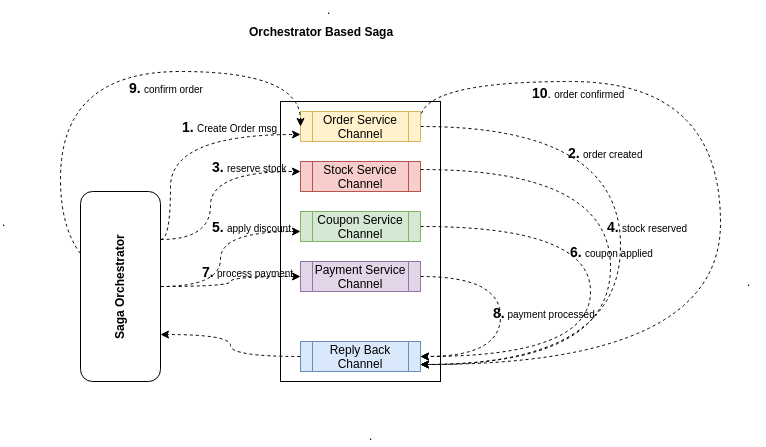

The diagram above was exported from draw.io. Its source (the exported page's mxGraphModel, read from the mxfile embedded in the PNG):
<mxGraphModel dx="793" dy="1668" grid="1" gridSize="10" guides="1" tooltips="1" connect="1" arrows="1" fold="1" page="1" pageScale="1" pageWidth="827" pageHeight="1169" math="0" shadow="0">
  <root>
    <mxCell id="0" />
    <mxCell id="1" parent="0" />
    <mxCell id="2" value="" style="rounded=0;whiteSpace=wrap;html=1;" vertex="1" parent="1">
      <mxGeometry x="300" y="70" width="160" height="280" as="geometry" />
    </mxCell>
    <mxCell id="3" style="edgeStyle=orthogonalEdgeStyle;curved=1;rounded=0;orthogonalLoop=1;jettySize=auto;html=1;exitX=1;exitY=0.25;exitDx=0;exitDy=0;entryX=1;entryY=0.75;entryDx=0;entryDy=0;dashed=1;" edge="1" source="4" target="13" parent="1">
      <mxGeometry relative="1" as="geometry">
        <Array as="points">
          <mxPoint x="630" y="138" />
          <mxPoint x="630" y="333" />
        </Array>
      </mxGeometry>
    </mxCell>
    <mxCell id="4" value="Stock Service Channel" style="shape=process;whiteSpace=wrap;html=1;backgroundOutline=1;fillColor=#f8cecc;strokeColor=#b85450;" vertex="1" parent="1">
      <mxGeometry x="320" y="130" width="120" height="30" as="geometry" />
    </mxCell>
    <mxCell id="5" style="edgeStyle=orthogonalEdgeStyle;curved=1;rounded=0;orthogonalLoop=1;jettySize=auto;html=1;exitX=1;exitY=0.5;exitDx=0;exitDy=0;entryX=1;entryY=0.5;entryDx=0;entryDy=0;dashed=1;" edge="1" source="6" target="13" parent="1">
      <mxGeometry relative="1" as="geometry">
        <Array as="points">
          <mxPoint x="610" y="195" />
          <mxPoint x="610" y="325" />
        </Array>
      </mxGeometry>
    </mxCell>
    <mxCell id="6" value="Coupon Service Channel" style="shape=process;whiteSpace=wrap;html=1;backgroundOutline=1;fillColor=#d5e8d4;strokeColor=#82b366;" vertex="1" parent="1">
      <mxGeometry x="320" y="180" width="120" height="30" as="geometry" />
    </mxCell>
    <mxCell id="7" style="edgeStyle=orthogonalEdgeStyle;curved=1;rounded=0;orthogonalLoop=1;jettySize=auto;html=1;exitX=1;exitY=0.5;exitDx=0;exitDy=0;entryX=1;entryY=0.75;entryDx=0;entryDy=0;dashed=1;" edge="1" source="9" target="13" parent="1">
      <mxGeometry relative="1" as="geometry">
        <Array as="points">
          <mxPoint x="640" y="95" />
          <mxPoint x="640" y="333" />
        </Array>
      </mxGeometry>
    </mxCell>
    <mxCell id="8" style="edgeStyle=orthogonalEdgeStyle;curved=1;rounded=0;orthogonalLoop=1;jettySize=auto;html=1;exitX=1;exitY=0.25;exitDx=0;exitDy=0;entryX=1;entryY=0.75;entryDx=0;entryDy=0;dashed=1;" edge="1" source="9" target="13" parent="1">
      <mxGeometry relative="1" as="geometry">
        <Array as="points">
          <mxPoint x="440" y="50" />
          <mxPoint x="740" y="50" />
          <mxPoint x="740" y="333" />
        </Array>
      </mxGeometry>
    </mxCell>
    <mxCell id="9" value="Order Service Channel" style="shape=process;whiteSpace=wrap;html=1;backgroundOutline=1;fillColor=#fff2cc;strokeColor=#d6b656;" vertex="1" parent="1">
      <mxGeometry x="320" y="80" width="120" height="30" as="geometry" />
    </mxCell>
    <mxCell id="10" style="edgeStyle=orthogonalEdgeStyle;curved=1;rounded=0;orthogonalLoop=1;jettySize=auto;html=1;exitX=1;exitY=0.5;exitDx=0;exitDy=0;entryX=1;entryY=0.5;entryDx=0;entryDy=0;dashed=1;" edge="1" source="11" target="13" parent="1">
      <mxGeometry relative="1" as="geometry">
        <Array as="points">
          <mxPoint x="520" y="245" />
          <mxPoint x="520" y="325" />
        </Array>
      </mxGeometry>
    </mxCell>
    <mxCell id="11" value="Payment Service Channel" style="shape=process;whiteSpace=wrap;html=1;backgroundOutline=1;fillColor=#e1d5e7;strokeColor=#9673a6;" vertex="1" parent="1">
      <mxGeometry x="320" y="230" width="120" height="30" as="geometry" />
    </mxCell>
    <mxCell id="12" style="edgeStyle=orthogonalEdgeStyle;curved=1;rounded=0;orthogonalLoop=1;jettySize=auto;html=1;exitX=0;exitY=0.5;exitDx=0;exitDy=0;entryX=1;entryY=0.75;entryDx=0;entryDy=0;dashed=1;" edge="1" source="13" target="19" parent="1">
      <mxGeometry relative="1" as="geometry" />
    </mxCell>
    <mxCell id="13" value="Reply Back Channel" style="shape=process;whiteSpace=wrap;html=1;backgroundOutline=1;fillColor=#dae8fc;strokeColor=#6c8ebf;" vertex="1" parent="1">
      <mxGeometry x="320" y="310" width="120" height="30" as="geometry" />
    </mxCell>
    <mxCell id="14" style="edgeStyle=orthogonalEdgeStyle;rounded=0;orthogonalLoop=1;jettySize=auto;html=1;exitX=1;exitY=0.25;exitDx=0;exitDy=0;entryX=0;entryY=0.75;entryDx=0;entryDy=0;curved=1;dashed=1;" edge="1" source="19" target="9" parent="1">
      <mxGeometry relative="1" as="geometry">
        <Array as="points">
          <mxPoint x="190" y="208" />
          <mxPoint x="190" y="103" />
        </Array>
      </mxGeometry>
    </mxCell>
    <mxCell id="15" style="edgeStyle=orthogonalEdgeStyle;rounded=0;orthogonalLoop=1;jettySize=auto;html=1;exitX=1;exitY=0.25;exitDx=0;exitDy=0;entryX=0.125;entryY=0.25;entryDx=0;entryDy=0;entryPerimeter=0;curved=1;dashed=1;" edge="1" source="19" target="2" parent="1">
      <mxGeometry relative="1" as="geometry">
        <Array as="points">
          <mxPoint x="230" y="208" />
          <mxPoint x="230" y="140" />
        </Array>
      </mxGeometry>
    </mxCell>
    <mxCell id="16" style="edgeStyle=orthogonalEdgeStyle;curved=1;rounded=0;orthogonalLoop=1;jettySize=auto;html=1;exitX=1;exitY=0.5;exitDx=0;exitDy=0;entryX=0.125;entryY=0.464;entryDx=0;entryDy=0;entryPerimeter=0;dashed=1;" edge="1" source="19" target="2" parent="1">
      <mxGeometry relative="1" as="geometry" />
    </mxCell>
    <mxCell id="17" style="edgeStyle=orthogonalEdgeStyle;curved=1;rounded=0;orthogonalLoop=1;jettySize=auto;html=1;exitX=1;exitY=0.5;exitDx=0;exitDy=0;entryX=0;entryY=0.5;entryDx=0;entryDy=0;dashed=1;" edge="1" source="19" target="11" parent="1">
      <mxGeometry relative="1" as="geometry" />
    </mxCell>
    <mxCell id="18" style="edgeStyle=orthogonalEdgeStyle;curved=1;rounded=0;orthogonalLoop=1;jettySize=auto;html=1;exitX=1;exitY=0.5;exitDx=0;exitDy=0;entryX=0;entryY=0.5;entryDx=0;entryDy=0;dashed=1;" edge="1" source="19" target="9" parent="1">
      <mxGeometry relative="1" as="geometry">
        <Array as="points">
          <mxPoint x="80" y="255" />
          <mxPoint x="80" y="40" />
          <mxPoint x="320" y="40" />
        </Array>
      </mxGeometry>
    </mxCell>
    <mxCell id="19" value="" style="rounded=1;whiteSpace=wrap;html=1;" vertex="1" parent="1">
      <mxGeometry x="100" y="160" width="80" height="190" as="geometry" />
    </mxCell>
    <mxCell id="20" value="&lt;b&gt;Saga Orchestrator&lt;/b&gt;" style="text;html=1;resizable=0;points=[];autosize=1;align=left;verticalAlign=top;spacingTop=-4;rotation=-90;" vertex="1" parent="1">
      <mxGeometry x="80" y="240" width="120" height="20" as="geometry" />
    </mxCell>
    <mxCell id="21" value="&lt;b&gt;&lt;font style=&quot;font-size: 14px&quot;&gt;1.&lt;/font&gt;&lt;/b&gt; &lt;font style=&quot;font-size: 10px&quot;&gt;Create Order msg&lt;/font&gt;" style="text;html=1;resizable=0;points=[];autosize=1;align=left;verticalAlign=top;spacingTop=-4;rotation=0;" vertex="1" parent="1">
      <mxGeometry x="200" y="85" width="110" height="20" as="geometry" />
    </mxCell>
    <mxCell id="22" value="&lt;b&gt;&lt;font style=&quot;font-size: 14px&quot;&gt;3.&lt;/font&gt;&lt;/b&gt; &lt;font style=&quot;font-size: 10px&quot;&gt;reserve stock&lt;/font&gt;" style="text;html=1;resizable=0;points=[];autosize=1;align=left;verticalAlign=top;spacingTop=-4;" vertex="1" parent="1">
      <mxGeometry x="230" y="125" width="90" height="20" as="geometry" />
    </mxCell>
    <mxCell id="23" value="&lt;b&gt;&lt;font style=&quot;font-size: 14px&quot;&gt;5.&lt;/font&gt;&lt;/b&gt; &lt;font style=&quot;font-size: 10px&quot;&gt;apply discount&lt;/font&gt;" style="text;html=1;resizable=0;points=[];autosize=1;align=left;verticalAlign=top;spacingTop=-4;" vertex="1" parent="1">
      <mxGeometry x="230" y="185" width="90" height="20" as="geometry" />
    </mxCell>
    <mxCell id="24" value="&lt;b&gt;&lt;font style=&quot;font-size: 14px&quot;&gt;7.&lt;/font&gt;&lt;/b&gt; &lt;font style=&quot;font-size: 10px&quot;&gt;process payment&lt;/font&gt;" style="text;html=1;resizable=0;points=[];autosize=1;align=left;verticalAlign=top;spacingTop=-4;" vertex="1" parent="1">
      <mxGeometry x="220" y="230" width="110" height="20" as="geometry" />
    </mxCell>
    <mxCell id="25" value="&lt;b&gt;&lt;font style=&quot;font-size: 14px&quot;&gt;2.&lt;/font&gt;&lt;/b&gt; &lt;font style=&quot;font-size: 10px&quot;&gt;order created&lt;/font&gt;" style="text;html=1;resizable=0;points=[];autosize=1;align=left;verticalAlign=top;spacingTop=-4;" vertex="1" parent="1">
      <mxGeometry x="586" y="111" width="90" height="20" as="geometry" />
    </mxCell>
    <mxCell id="26" value="&lt;b&gt;&lt;font style=&quot;font-size: 14px&quot;&gt;4.&lt;/font&gt;&lt;/b&gt; &lt;font style=&quot;font-size: 10px&quot;&gt;stock reserved&lt;/font&gt;" style="text;html=1;resizable=0;points=[];autosize=1;align=left;verticalAlign=top;spacingTop=-4;" vertex="1" parent="1">
      <mxGeometry x="625" y="185" width="100" height="20" as="geometry" />
    </mxCell>
    <mxCell id="27" value="&lt;b&gt;&lt;font style=&quot;font-size: 14px&quot;&gt;6.&lt;/font&gt;&lt;/b&gt; &lt;font style=&quot;font-size: 10px&quot;&gt;coupon applied&lt;/font&gt;" style="text;html=1;resizable=0;points=[];autosize=1;align=left;verticalAlign=top;spacingTop=-4;" vertex="1" parent="1">
      <mxGeometry x="588" y="210" width="100" height="20" as="geometry" />
    </mxCell>
    <mxCell id="28" value="&lt;b&gt;&lt;font style=&quot;font-size: 14px&quot;&gt;8.&lt;/font&gt;&lt;/b&gt;&lt;font style=&quot;font-size: 10px&quot;&gt; payment processed&lt;/font&gt;" style="text;html=1;resizable=0;points=[];autosize=1;align=left;verticalAlign=top;spacingTop=-4;" vertex="1" parent="1">
      <mxGeometry x="511" y="271" width="120" height="20" as="geometry" />
    </mxCell>
    <mxCell id="29" value="&lt;b&gt;&lt;font style=&quot;font-size: 14px&quot;&gt;9.&lt;/font&gt;&lt;/b&gt; &lt;font style=&quot;font-size: 10px&quot;&gt;confirm order&lt;/font&gt;" style="text;html=1;resizable=0;points=[];autosize=1;align=left;verticalAlign=top;spacingTop=-4;" vertex="1" parent="1">
      <mxGeometry x="147" y="46" width="90" height="20" as="geometry" />
    </mxCell>
    <mxCell id="30" value="&lt;b&gt;&lt;font style=&quot;font-size: 14px&quot;&gt;10&lt;/font&gt;&lt;/b&gt;. &lt;font style=&quot;font-size: 10px&quot;&gt;order confirmed&lt;/font&gt;" style="text;html=1;resizable=0;points=[];autosize=1;align=left;verticalAlign=top;spacingTop=-4;" vertex="1" parent="1">
      <mxGeometry x="550" y="51" width="110" height="20" as="geometry" />
    </mxCell>
    <mxCell id="31" value="&lt;b&gt;Orchestrator Based Saga&lt;/b&gt;" style="text;html=1;resizable=0;points=[];autosize=1;align=left;verticalAlign=top;spacingTop=-4;" vertex="1" parent="1">
      <mxGeometry x="267" y="-9" width="160" height="20" as="geometry" />
    </mxCell>
    <mxCell id="32" value="." style="text;html=1;resizable=0;points=[];autosize=1;align=left;verticalAlign=top;spacingTop=-4;" vertex="1" parent="1">
      <mxGeometry x="345" y="-31" width="20" height="20" as="geometry" />
    </mxCell>
    <mxCell id="33" value="." style="text;html=1;resizable=0;points=[];autosize=1;align=left;verticalAlign=top;spacingTop=-4;" vertex="1" parent="1">
      <mxGeometry x="20" y="181" width="20" height="20" as="geometry" />
    </mxCell>
    <mxCell id="34" value="." style="text;html=1;resizable=0;points=[];autosize=1;align=left;verticalAlign=top;spacingTop=-4;" vertex="1" parent="1">
      <mxGeometry x="765" y="241" width="20" height="20" as="geometry" />
    </mxCell>
    <mxCell id="35" value="." style="text;html=1;resizable=0;points=[];autosize=1;align=left;verticalAlign=top;spacingTop=-4;" vertex="1" parent="1">
      <mxGeometry x="387" y="395" width="20" height="20" as="geometry" />
    </mxCell>
  </root>
</mxGraphModel>